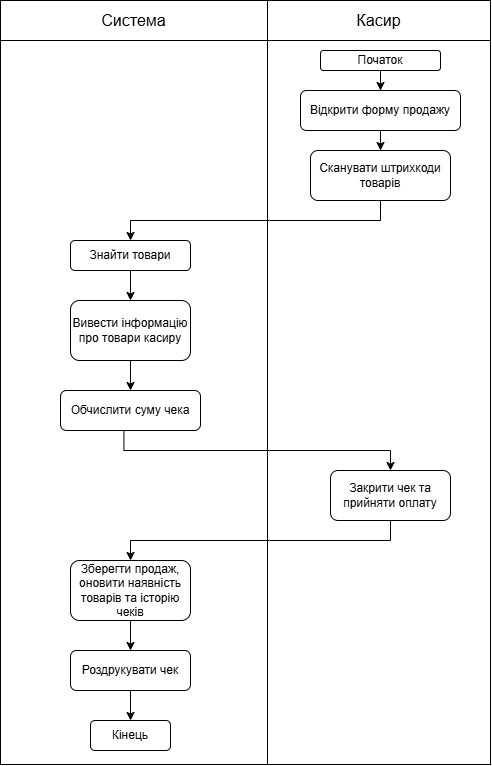

The diagram above was exported from draw.io. Its source (the exported page's mxGraphModel, read from the mxfile embedded in the PNG):
<mxGraphModel dx="1814" dy="1249" grid="1" gridSize="10" guides="1" tooltips="1" connect="1" arrows="1" fold="1" page="0" pageScale="1" pageWidth="827" pageHeight="1169" math="0" shadow="0">
  <root>
    <mxCell id="0" />
    <mxCell id="1" parent="0" />
    <mxCell id="GLeftBFw_-rpmLgUsp-O-1" parent="1" style="shape=table;startSize=0;container=1;collapsible=0;childLayout=tableLayout;fixedHeader=1;tableRender=collapsed;" value="" vertex="1">
      <mxGeometry height="764" width="490" x="-40" y="-90" as="geometry" />
    </mxCell>
    <mxCell id="GLeftBFw_-rpmLgUsp-O-2" parent="GLeftBFw_-rpmLgUsp-O-1" style="shape=tableRow;horizontal=0;startSize=0;swimlaneHead=0;swimlaneBody=0;strokeColor=inherit;collapsible=0;dropTarget=0;fillColor=none;points=[[0,0.5],[1,0.5]];portConstraint=eastwest;fixedHeader=1;" value="" vertex="1">
      <mxGeometry height="40" width="490" as="geometry" />
    </mxCell>
    <mxCell id="GLeftBFw_-rpmLgUsp-O-3" parent="GLeftBFw_-rpmLgUsp-O-2" style="shape=partialRectangle;html=1;whiteSpace=wrap;connectable=0;strokeColor=inherit;overflow=hidden;fillColor=none;pointerEvents=1;" value="&lt;font style=&quot;font-size: 16px;&quot;&gt;Система&lt;/font&gt;" vertex="1">
      <mxGeometry height="40" width="267" as="geometry">
        <mxRectangle height="40" width="267" as="alternateBounds" />
      </mxGeometry>
    </mxCell>
    <mxCell id="GLeftBFw_-rpmLgUsp-O-4" parent="GLeftBFw_-rpmLgUsp-O-2" style="shape=partialRectangle;html=1;whiteSpace=wrap;connectable=0;strokeColor=inherit;overflow=hidden;fillColor=none;pointerEvents=1;" value="&lt;font style=&quot;font-size: 16px;&quot;&gt;Касир&lt;/font&gt;" vertex="1">
      <mxGeometry height="40" width="223" x="267" as="geometry">
        <mxRectangle height="40" width="223" as="alternateBounds" />
      </mxGeometry>
    </mxCell>
    <mxCell id="GLeftBFw_-rpmLgUsp-O-5" parent="GLeftBFw_-rpmLgUsp-O-1" style="shape=tableRow;horizontal=0;startSize=0;swimlaneHead=0;swimlaneBody=0;strokeColor=inherit;collapsible=0;dropTarget=0;fillColor=none;points=[[0,0.5],[1,0.5]];portConstraint=eastwest;fixedHeader=1;" value="" vertex="1">
      <mxGeometry height="724" width="490" y="40" as="geometry" />
    </mxCell>
    <mxCell id="GLeftBFw_-rpmLgUsp-O-6" parent="GLeftBFw_-rpmLgUsp-O-5" style="shape=partialRectangle;html=1;whiteSpace=wrap;connectable=0;strokeColor=inherit;overflow=hidden;fillColor=none;pointerEvents=1;" value="" vertex="1">
      <mxGeometry height="724" width="267" as="geometry">
        <mxRectangle height="724" width="267" as="alternateBounds" />
      </mxGeometry>
    </mxCell>
    <mxCell id="GLeftBFw_-rpmLgUsp-O-7" parent="GLeftBFw_-rpmLgUsp-O-5" style="shape=partialRectangle;html=1;whiteSpace=wrap;connectable=0;strokeColor=inherit;overflow=hidden;fillColor=none;pointerEvents=1;" value="" vertex="1">
      <mxGeometry height="724" width="223" x="267" as="geometry">
        <mxRectangle height="724" width="223" as="alternateBounds" />
      </mxGeometry>
    </mxCell>
    <mxCell id="GLeftBFw_-rpmLgUsp-O-15" edge="1" parent="1" source="GLeftBFw_-rpmLgUsp-O-8" style="edgeStyle=orthogonalEdgeStyle;rounded=0;orthogonalLoop=1;jettySize=auto;html=1;entryX=0.5;entryY=0;entryDx=0;entryDy=0;defaultLabelBackgroundColor=page;" target="GLeftBFw_-rpmLgUsp-O-9">
      <mxGeometry relative="1" as="geometry" />
    </mxCell>
    <mxCell id="GLeftBFw_-rpmLgUsp-O-8" parent="1" style="rounded=1;whiteSpace=wrap;html=1;roundedPerimeter=1;" value="Відкрити форму продажу" vertex="1">
      <mxGeometry height="40" width="160" x="260" as="geometry" />
    </mxCell>
    <mxCell id="GLeftBFw_-rpmLgUsp-O-16" edge="1" parent="1" source="GLeftBFw_-rpmLgUsp-O-9" style="edgeStyle=orthogonalEdgeStyle;rounded=0;orthogonalLoop=1;jettySize=auto;html=1;entryX=0.5;entryY=0;entryDx=0;entryDy=0;defaultLabelBackgroundColor=page;exitX=0.5;exitY=1;exitDx=0;exitDy=0;" target="GLeftBFw_-rpmLgUsp-O-11">
      <mxGeometry relative="1" as="geometry" />
    </mxCell>
    <mxCell id="GLeftBFw_-rpmLgUsp-O-9" parent="1" style="rounded=1;whiteSpace=wrap;html=1;roundedPerimeter=1;" value="Сканувати штрихкоди товарів" vertex="1">
      <mxGeometry height="50" width="140" x="270" y="60" as="geometry" />
    </mxCell>
    <mxCell id="GLeftBFw_-rpmLgUsp-O-14" edge="1" parent="1" source="GLeftBFw_-rpmLgUsp-O-10" style="edgeStyle=orthogonalEdgeStyle;rounded=0;orthogonalLoop=1;jettySize=auto;html=1;entryX=0.5;entryY=0;entryDx=0;entryDy=0;defaultLabelBackgroundColor=page;" target="GLeftBFw_-rpmLgUsp-O-8">
      <mxGeometry relative="1" as="geometry" />
    </mxCell>
    <mxCell id="GLeftBFw_-rpmLgUsp-O-10" parent="1" style="rounded=1;whiteSpace=wrap;html=1;roundedPerimeter=1;" value="Початок" vertex="1">
      <mxGeometry height="20" width="120" x="280" y="-40" as="geometry" />
    </mxCell>
    <mxCell id="GLeftBFw_-rpmLgUsp-O-17" edge="1" parent="1" source="GLeftBFw_-rpmLgUsp-O-11" style="edgeStyle=orthogonalEdgeStyle;rounded=0;orthogonalLoop=1;jettySize=auto;html=1;entryX=0.5;entryY=0;entryDx=0;entryDy=0;defaultLabelBackgroundColor=page;" target="GLeftBFw_-rpmLgUsp-O-23">
      <mxGeometry relative="1" x="0.2" as="geometry">
        <mxPoint x="90" y="200" as="targetPoint" />
      </mxGeometry>
    </mxCell>
    <mxCell id="GLeftBFw_-rpmLgUsp-O-11" parent="1" style="rounded=1;whiteSpace=wrap;html=1;roundedPerimeter=1;" value="Знайти товари" vertex="1">
      <mxGeometry height="30" width="120" x="30" y="150" as="geometry" />
    </mxCell>
    <mxCell id="GLeftBFw_-rpmLgUsp-O-26" edge="1" parent="1" source="GLeftBFw_-rpmLgUsp-O-18" style="edgeStyle=orthogonalEdgeStyle;rounded=0;orthogonalLoop=1;jettySize=auto;html=1;defaultLabelBackgroundColor=page;exitX=0.45;exitY=1.034;exitDx=0;exitDy=0;" target="GLeftBFw_-rpmLgUsp-O-25">
      <mxGeometry relative="1" as="geometry" />
    </mxCell>
    <mxCell id="GLeftBFw_-rpmLgUsp-O-18" parent="1" style="rounded=1;whiteSpace=wrap;html=1;roundedPerimeter=1;" value="Обчислити суму чека" vertex="1">
      <mxGeometry height="40" width="140" x="20" y="300" as="geometry" />
    </mxCell>
    <mxCell id="GLeftBFw_-rpmLgUsp-O-24" edge="1" parent="1" source="GLeftBFw_-rpmLgUsp-O-23" style="edgeStyle=orthogonalEdgeStyle;rounded=0;orthogonalLoop=1;jettySize=auto;html=1;entryX=0.5;entryY=0;entryDx=0;entryDy=0;defaultLabelBackgroundColor=page;" target="GLeftBFw_-rpmLgUsp-O-18">
      <mxGeometry relative="1" as="geometry" />
    </mxCell>
    <mxCell id="GLeftBFw_-rpmLgUsp-O-23" parent="1" style="rounded=1;whiteSpace=wrap;html=1;roundedPerimeter=1;" value="Вивести інформацію про товари касиру" vertex="1">
      <mxGeometry height="60" width="120" x="30" y="210" as="geometry" />
    </mxCell>
    <mxCell id="GLeftBFw_-rpmLgUsp-O-29" edge="1" parent="1" source="GLeftBFw_-rpmLgUsp-O-25" style="edgeStyle=orthogonalEdgeStyle;rounded=0;orthogonalLoop=1;jettySize=auto;html=1;entryX=0.5;entryY=0;entryDx=0;entryDy=0;defaultLabelBackgroundColor=page;exitX=0.5;exitY=1;exitDx=0;exitDy=0;" target="GLeftBFw_-rpmLgUsp-O-27">
      <mxGeometry relative="1" x="-0.0239" as="geometry" />
    </mxCell>
    <mxCell id="GLeftBFw_-rpmLgUsp-O-25" parent="1" style="rounded=1;whiteSpace=wrap;html=1;roundedPerimeter=1;" value="Закрити чек та прийняти оплату" vertex="1">
      <mxGeometry height="50" width="120" x="290" y="380" as="geometry" />
    </mxCell>
    <mxCell id="GLeftBFw_-rpmLgUsp-O-31" edge="1" parent="1" source="GLeftBFw_-rpmLgUsp-O-27" style="edgeStyle=orthogonalEdgeStyle;rounded=0;orthogonalLoop=1;jettySize=auto;html=1;entryX=0.5;entryY=0;entryDx=0;entryDy=0;defaultLabelBackgroundColor=page;" target="GLeftBFw_-rpmLgUsp-O-30">
      <mxGeometry relative="1" as="geometry" />
    </mxCell>
    <mxCell id="GLeftBFw_-rpmLgUsp-O-27" parent="1" style="rounded=1;whiteSpace=wrap;html=1;roundedPerimeter=1;" value="Зберегти продаж, оновити наявність товарів та історію чеків" vertex="1">
      <mxGeometry height="60" width="120" x="30" y="470" as="geometry" />
    </mxCell>
    <mxCell id="GLeftBFw_-rpmLgUsp-O-33" edge="1" parent="1" source="GLeftBFw_-rpmLgUsp-O-30" style="edgeStyle=orthogonalEdgeStyle;rounded=0;orthogonalLoop=1;jettySize=auto;html=1;entryX=0.5;entryY=0;entryDx=0;entryDy=0;defaultLabelBackgroundColor=page;" target="GLeftBFw_-rpmLgUsp-O-32">
      <mxGeometry relative="1" as="geometry" />
    </mxCell>
    <mxCell id="GLeftBFw_-rpmLgUsp-O-30" parent="1" style="rounded=1;whiteSpace=wrap;html=1;roundedPerimeter=1;" value="Роздрукувати чек" vertex="1">
      <mxGeometry height="40" width="120" x="30" y="560" as="geometry" />
    </mxCell>
    <mxCell id="GLeftBFw_-rpmLgUsp-O-32" parent="1" style="rounded=1;whiteSpace=wrap;html=1;roundedPerimeter=1;" value="Кінець" vertex="1">
      <mxGeometry height="30" width="80" x="50" y="630" as="geometry" />
    </mxCell>
  </root>
</mxGraphModel>